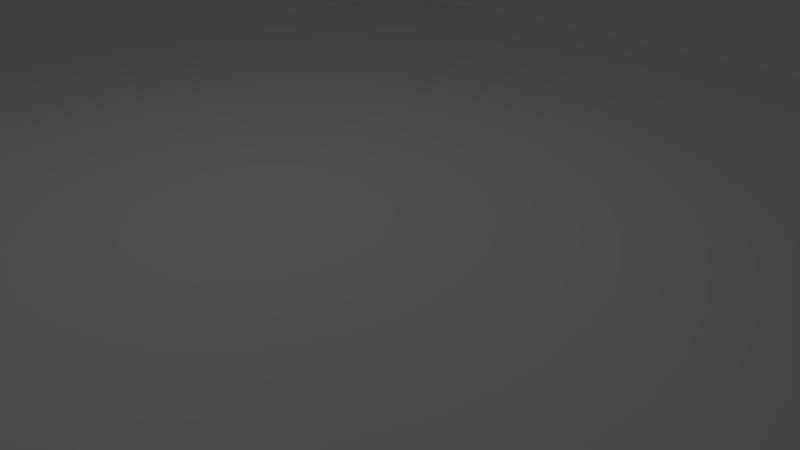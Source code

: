 # Source: Hangar.blend  (saved by Blender 2.77.0; exported with 4.5.12 LTS)
import bpy
from mathutils import Matrix  # noqa: F401  (used for matrix-valued properties, if any)

bpy.ops.wm.read_factory_settings(use_empty=True)
scene = bpy.context.scene
scene.name = 'Scene'

# ---- collections
col_collection_1 = bpy.data.collections.new('Collection 1'); scene.collection.children.link(col_collection_1)

# ---- materials (node trees are filled in below, after node groups)
mat_material = bpy.data.materials.new('Material')
mat_material.alpha_threshold = 0.0
mat_material.use_transparent_shadow = False
mat_material.roughness = 0.5
mat_material.line_color = (0.0, 0.0, 0.0, 1.0)

# ---- material node trees

# ---- world
world_world = bpy.data.worlds.new('World'); scene.world = world_world
world_world.color = (0.05088, 0.05088, 0.05088)
world_world.use_sun_shadow = False
world_world.sun_shadow_jitter_overblur = 0.0
world_world.cycles.sampling_method = 'MANUAL'

# ---- cameras
cam_camera = bpy.data.cameras.new('Camera')
cam_camera.clip_end = 100.0
cam_camera.lens = 35.0
cam_camera.sensor_width = 32.0
cam_camera.sensor_height = 18.0
cam_camera.ortho_scale = 7.314
cam_camera.dof.focus_distance = 0.0
cam_camera.dof.aperture_fstop = 128.0

# ---- lights
light_lamp = bpy.data.lights.new('Lamp', 'POINT')
light_lamp.transmission_factor = 0.0
light_lamp.cutoff_distance = 30.0
light_lamp.energy = 100.0
light_lamp.shadow_buffer_clip_start = 1.001
light_lamp.shadow_soft_size = 0.1
light_lamp.shadow_maximum_resolution = 0.006
light_lamp.use_absolute_resolution = True

# ---- meshes
me_cube = bpy.data.meshes.new('Cube')
me_cube.from_pydata([(-8.0, -8.0, 0.0), (-8.0, -8.0, 1.0), (-8.0, 8.0, 0.0), (-8.0, 8.0, 1.0), (8.0, -8.0, 0.0), (8.0, -8.0, 1.0), (8.0, 8.0, 0.0), (8.0, 8.0, 1.0), (-8.5, -8.0, 0.0), (-8.5, -8.0, 1.0), (-8.5, -7.5, 0.0), (-8.5, -7.5, 1.0), (-8.0, -8.0, 0.0), (-8.0, -8.0, 1.0), (-8.0, -7.5, 0.0), (-8.0, -7.5, 1.0), (-8.5, -7.5, 1.0), (-8.5, -7.5, 0.0), (-8.0, -7.5, 1.0), (-8.0, -7.5, 0.0), (-8.5, -7.5, 0.8), (-8.5, -7.5, 0.0), (-8.0, -7.5, 0.8), (-8.0, -7.5, 0.0), (-8.5, -7.3, 0.8), (-8.5, -7.3, 0.0), (-8.0, -7.3, 0.8), (-8.0, -7.3, 0.0), (-8.5, -7.3, 0.6), (-8.5, -7.3, 0.0), (-8.0, -7.3, 0.6), (-8.0, -7.3, 0.0), (-8.5, -7.1, 0.6), (-8.5, -7.1, 0.0), (-8.0, -7.1, 0.6), (-8.0, -7.1, 0.0), (-8.5, -7.1, 0.6), (-8.5, -7.1, 0.0), (-8.0, -7.1, 0.6), (-8.0, -7.1, 0.0), (-8.5, -7.1, 0.4), (-8.5, -7.1, 0.0), (-8.0, -7.1, 0.4), (-8.0, -7.1, 0.0), (-8.5, -6.9, 0.4), (-8.5, -6.9, 0.0), (-8.0, -6.9, 0.4), (-8.0, -6.9, 0.0), (-8.5, -6.9, 0.2), (-8.5, -6.9, 0.0), (-8.0, -6.9, 0.2), (-8.0, -6.9, 0.0), (-8.5, 0.1, 0.2), (-8.5, 0.1, 0.0), (-8.0, 0.1, 0.2), (-8.0, 0.1, 0.0), (0.0, -10.56, 0.0), (0.0, -10.56, 2.0), (0.1951, -10.58, 0.0), (0.1951, -10.58, 2.0), (0.3827, -10.64, 0.0), (0.3827, -10.64, 2.0), (0.5556, -10.73, 0.0), (0.5556, -10.73, 2.0), (0.7071, -10.85, 0.0), (0.7071, -10.85, 2.0), (0.8315, -11.0, 0.0), (0.8315, -11.0, 2.0), (0.9239, -11.18, 0.0), (0.9239, -11.18, 2.0), (0.9808, -11.36, 0.0), (0.9808, -11.36, 2.0), (1.0, -11.56, 0.0), (1.0, -11.56, 2.0), (0.9808, -11.76, 0.0), (0.9808, -11.76, 2.0), (0.9239, -11.94, 0.0), (0.9239, -11.94, 2.0), (0.8315, -12.12, 0.0), (0.8315, -12.12, 2.0), (0.7071, -12.27, 0.0), (0.7071, -12.27, 2.0), (0.5556, -12.39, 0.0), (0.5556, -12.39, 2.0), (0.3827, -12.48, 0.0), (0.3827, -12.48, 2.0), (0.1951, -12.54, 0.0), (0.1951, -12.54, 2.0), (-3.258e-07, -12.56, 0.0), (-3.258e-07, -12.56, 2.0), (-0.1951, -12.54, 0.0), (-0.1951, -12.54, 2.0), (-0.3827, -12.48, 0.0), (-0.3827, -12.48, 2.0), (-0.5556, -12.39, 0.0), (-0.5556, -12.39, 2.0), (-0.7071, -12.27, 0.0), (-0.7071, -12.27, 2.0), (-0.8315, -12.12, 0.0), (-0.8315, -12.12, 2.0), (-0.9239, -11.94, 0.0), (-0.9239, -11.94, 2.0), (-0.9808, -11.76, 0.0), (-0.9808, -11.76, 2.0), (-1.0, -11.56, 0.0), (-1.0, -11.56, 2.0), (-0.9808, -11.36, 0.0), (-0.9808, -11.36, 2.0), (-0.9239, -11.18, 0.0), (-0.9239, -11.18, 2.0), (-0.8315, -11.0, 0.0), (-0.8315, -11.0, 2.0), (-0.7071, -10.85, 0.0), (-0.7071, -10.85, 2.0), (-0.5556, -10.73, 0.0), (-0.5556, -10.73, 2.0), (-0.3827, -10.64, 0.0), (-0.3827, -10.64, 2.0), (-0.1951, -10.58, 0.0), (-0.1951, -10.58, 2.0), (0.1951, -10.14, 2.955), (0.0, -10.12, 2.949), (0.3827, -10.19, 2.971), (0.5556, -10.28, 2.998), (0.7071, -10.4, 3.034), (0.8315, -10.55, 3.078), (0.9239, -10.71, 3.128), (0.9808, -10.89, 3.182), (1.0, -11.08, 3.239), (0.9808, -11.26, 3.295), (0.9239, -11.44, 3.35), (0.8315, -11.61, 3.4), (0.7071, -11.75, 3.444), (0.5556, -11.87, 3.48), (0.3827, -11.96, 3.506), (0.1951, -12.02, 3.523), (-3.258e-07, -12.04, 3.528), (-0.1951, -12.02, 3.523), (-0.3827, -11.96, 3.506), (-0.5556, -11.87, 3.48), (-0.7071, -11.75, 3.444), (-0.8315, -11.61, 3.4), (-0.9239, -11.44, 3.35), (-0.9808, -11.26, 3.295), (-1.0, -11.08, 3.239), (-0.9808, -10.89, 3.182), (-0.9239, -10.71, 3.128), (-0.8315, -10.55, 3.078), (-0.7071, -10.4, 3.034), (-0.5556, -10.28, 2.998), (-0.3827, -10.19, 2.971), (-0.1951, -10.14, 2.955), (0.1951, -9.745, 3.18), (-2.782e-08, -9.73, 3.168), (0.3827, -9.79, 3.216), (0.5556, -9.862, 3.274), (0.7071, -9.959, 3.352), (0.8315, -10.08, 3.446), (0.9239, -10.21, 3.554), (0.9808, -10.36, 3.672), (1.0, -10.51, 3.794), (0.9808, -10.66, 3.916), (0.9239, -10.81, 4.033), (0.8315, -10.94, 4.141), (0.7071, -11.06, 4.236), (0.5556, -11.16, 4.313), (0.3827, -11.23, 4.371), (0.1951, -11.28, 4.407), (-3.537e-07, -11.29, 4.419), (-0.1951, -11.28, 4.407), (-0.3827, -11.23, 4.371), (-0.5556, -11.16, 4.313), (-0.7071, -11.06, 4.236), (-0.8315, -10.94, 4.141), (-0.9239, -10.81, 4.033), (-0.9808, -10.66, 3.916), (-1.0, -10.51, 3.794), (-0.9808, -10.36, 3.672), (-0.9239, -10.21, 3.554), (-0.8315, -10.08, 3.446), (-0.7071, -9.959, 3.352), (-0.5556, -9.862, 3.274), (-0.3827, -9.79, 3.216), (-0.1951, -9.745, 3.18), (0.1951, -9.009, 3.902), (-1.719e-07, -9.011, 3.883), (0.3827, -9.005, 3.959), (0.5556, -8.998, 4.051), (0.7071, -8.988, 4.175), (0.8315, -8.977, 4.326), (0.9239, -8.963, 4.498), (0.9808, -8.949, 4.685), (1.0, -8.934, 4.88), (0.9808, -8.919, 5.074), (0.9239, -8.905, 5.261), (0.8315, -8.891, 5.434), (0.7071, -8.88, 5.585), (0.5556, -8.87, 5.709), (0.3827, -8.863, 5.801), (0.1951, -8.859, 5.858), (-4.977e-07, -8.857, 5.877), (-0.1951, -8.859, 5.858), (-0.3827, -8.863, 5.801), (-0.5556, -8.87, 5.709), (-0.7071, -8.88, 5.585), (-0.8315, -8.891, 5.434), (-0.9239, -8.905, 5.261), (-0.9808, -8.919, 5.074), (-1.0, -8.934, 4.88), (-0.9808, -8.949, 4.685), (-0.9239, -8.963, 4.498), (-0.8315, -8.977, 4.326), (-0.7071, -8.988, 4.175), (-0.5556, -8.998, 4.051), (-0.3827, -9.005, 3.959), (-0.1951, -9.009, 3.902), (0.2719, -8.594, 3.482), (-2.377e-07, -8.596, 3.456), (0.5334, -8.588, 3.562), (0.7744, -8.578, 3.69), (0.9857, -8.565, 3.863), (1.159, -8.549, 4.073), (1.288, -8.53, 4.314), (1.367, -8.51, 4.574), (1.394, -8.489, 4.846), (1.367, -8.468, 5.117), (1.288, -8.448, 5.377), (1.159, -8.43, 5.618), (0.9857, -8.413, 5.828), (0.7744, -8.4, 6.001), (0.5334, -8.39, 6.13), (0.2719, -8.384, 6.209), (-6.919e-07, -8.382, 6.235), (-0.2719, -8.384, 6.209), (-0.5334, -8.39, 6.13), (-0.7744, -8.4, 6.001), (-0.9857, -8.413, 5.828), (-1.159, -8.43, 5.618), (-1.288, -8.448, 5.377), (-1.367, -8.468, 5.117), (-1.394, -8.489, 4.846), (-1.367, -8.51, 4.574), (-1.288, -8.53, 4.314), (-1.159, -8.549, 4.073), (-0.9857, -8.565, 3.863), (-0.7744, -8.578, 3.69), (-0.5334, -8.588, 3.562), (-0.2719, -8.594, 3.482), (0.2414, -8.371, 3.619), (-2.135e-07, -8.373, 3.596), (0.4735, -8.366, 3.689), (0.6875, -8.357, 3.803), (0.875, -8.345, 3.957), (1.029, -8.331, 4.144), (1.143, -8.314, 4.357), (1.214, -8.296, 4.589), (1.237, -8.278, 4.829), (1.214, -8.259, 5.07), (1.143, -8.241, 5.301), (1.029, -8.225, 5.515), (0.875, -8.21, 5.702), (0.6875, -8.199, 5.855), (0.4735, -8.19, 5.969), (0.2414, -8.184, 6.039), (-6.167e-07, -8.183, 6.063), (-0.2414, -8.184, 6.039), (-0.4735, -8.19, 5.969), (-0.6875, -8.199, 5.855), (-0.875, -8.21, 5.702), (-1.029, -8.225, 5.515), (-1.143, -8.241, 5.301), (-1.214, -8.259, 5.07), (-1.237, -8.278, 4.829), (-1.214, -8.296, 4.589), (-1.143, -8.314, 4.357), (-1.029, -8.331, 4.144), (-0.875, -8.345, 3.957), (-0.6875, -8.357, 3.803), (-0.4735, -8.366, 3.689), (-0.2414, -8.371, 3.619), (-3.258e-07, -12.56, 1.421), (-3.258e-07, -12.56, 0.7293), (-0.1951, -12.54, 0.7293), (-0.1951, -12.54, 1.421), (-0.0196, -12.76, 1.421), (-0.0196, -12.76, 0.7293), (-0.2147, -12.74, 0.7293), (-0.2147, -12.74, 1.421)], [], [(1, 3, 2, 0), (3, 7, 6, 2), (7, 5, 4, 6), (5, 1, 0, 4), (0, 2, 6, 4), (5, 7, 3, 1), (9, 11, 10, 8), (15, 14, 19, 18), (15, 13, 12, 14), (13, 9, 8, 12), (8, 10, 14, 12), (13, 15, 11, 9), (18, 19, 23, 22), (14, 10, 17, 19), (11, 15, 18, 16), (10, 11, 16, 17), (23, 21, 25, 27), (17, 16, 20, 21), (19, 17, 21, 23), (16, 18, 22, 20), (26, 27, 31, 30), (20, 22, 26, 24), (22, 23, 27, 26), (21, 20, 24, 25), (30, 31, 35, 34), (25, 24, 28, 29), (27, 25, 29, 31), (24, 26, 30, 28), (35, 33, 37, 39), (29, 28, 32, 33), (31, 29, 33, 35), (28, 30, 34, 32), (38, 39, 43, 42), (32, 34, 38, 36), (34, 35, 39, 38), (33, 32, 36, 37), (41, 40, 44, 45), (37, 36, 40, 41), (39, 37, 41, 43), (36, 38, 42, 40), (47, 45, 49, 51), (43, 41, 45, 47), (40, 42, 46, 44), (42, 43, 47, 46), (50, 51, 55, 54), (44, 46, 50, 48), (46, 47, 51, 50), (45, 44, 48, 49), (52, 54, 55, 53), (49, 48, 52, 53), (51, 49, 53, 55), (48, 50, 54, 52), (56, 57, 59, 58), (58, 59, 61, 60), (60, 61, 63, 62), (62, 63, 65, 64), (64, 65, 67, 66), (66, 67, 69, 68), (68, 69, 71, 70), (70, 71, 73, 72), (72, 73, 75, 74), (74, 75, 77, 76), (76, 77, 79, 78), (78, 79, 81, 80), (80, 81, 83, 82), (82, 83, 85, 84), (84, 85, 87, 86), (86, 87, 89, 88), (91, 90, 282, 283), (90, 91, 93, 92), (92, 93, 95, 94), (94, 95, 97, 96), (96, 97, 99, 98), (98, 99, 101, 100), (100, 101, 103, 102), (102, 103, 105, 104), (104, 105, 107, 106), (106, 107, 109, 108), (108, 109, 111, 110), (110, 111, 113, 112), (112, 113, 115, 114), (114, 115, 117, 116), (61, 59, 120, 122), (116, 117, 119, 118), (118, 119, 57, 56), (56, 58, 60, 62, 64, 66, 68, 70, 72, 74, 76, 78, 80, 82, 84, 86, 88, 90, 92, 94, 96, 98, 100, 102, 104, 106, 108, 110, 112, 114, 116, 118), (150, 149, 181, 182), (79, 77, 130, 131), (97, 95, 139, 140), (115, 113, 148, 149), (71, 69, 126, 127), (89, 87, 135, 136), (107, 105, 144, 145), (63, 61, 122, 123), (81, 79, 131, 132), (99, 97, 140, 141), (117, 115, 149, 150), (73, 71, 127, 128), (91, 89, 136, 137), (109, 107, 145, 146), (65, 63, 123, 124), (83, 81, 132, 133), (101, 99, 141, 142), (119, 117, 150, 151), (75, 73, 128, 129), (93, 91, 137, 138), (111, 109, 146, 147), (67, 65, 124, 125), (85, 83, 133, 134), (103, 101, 142, 143), (59, 57, 121, 120), (57, 119, 151, 121), (77, 75, 129, 130), (95, 93, 138, 139), (113, 111, 147, 148), (69, 67, 125, 126), (87, 85, 134, 135), (105, 103, 143, 144), (172, 171, 203, 204), (137, 136, 168, 169), (124, 123, 155, 156), (151, 150, 182, 183), (138, 137, 169, 170), (125, 124, 156, 157), (121, 151, 183, 153), (139, 138, 170, 171), (126, 125, 157, 158), (140, 139, 171, 172), (127, 126, 158, 159), (141, 140, 172, 173), (128, 127, 159, 160), (142, 141, 173, 174), (129, 128, 160, 161), (143, 142, 174, 175), (130, 129, 161, 162), (144, 143, 175, 176), (131, 130, 162, 163), (145, 144, 176, 177), (132, 131, 163, 164), (146, 145, 177, 178), (133, 132, 164, 165), (147, 146, 178, 179), (134, 133, 165, 166), (120, 121, 153, 152), (148, 147, 179, 180), (135, 134, 166, 167), (122, 120, 152, 154), (149, 148, 180, 181), (136, 135, 167, 168), (123, 122, 154, 155), (207, 206, 238, 239), (159, 158, 190, 191), (173, 172, 204, 205), (160, 159, 191, 192), (174, 173, 205, 206), (161, 160, 192, 193), (175, 174, 206, 207), (162, 161, 193, 194), (176, 175, 207, 208), (163, 162, 194, 195), (177, 176, 208, 209), (164, 163, 195, 196), (178, 177, 209, 210), (165, 164, 196, 197), (179, 178, 210, 211), (166, 165, 197, 198), (152, 153, 185, 184), (180, 179, 211, 212), (167, 166, 198, 199), (154, 152, 184, 186), (181, 180, 212, 213), (168, 167, 199, 200), (155, 154, 186, 187), (182, 181, 213, 214), (169, 168, 200, 201), (156, 155, 187, 188), (183, 182, 214, 215), (170, 169, 201, 202), (157, 156, 188, 189), (153, 183, 215, 185), (171, 170, 202, 203), (158, 157, 189, 190), (242, 241, 273, 274), (194, 193, 225, 226), (208, 207, 239, 240), (195, 194, 226, 227), (209, 208, 240, 241), (196, 195, 227, 228), (210, 209, 241, 242), (197, 196, 228, 229), (211, 210, 242, 243), (198, 197, 229, 230), (184, 185, 217, 216), (212, 211, 243, 244), (199, 198, 230, 231), (186, 184, 216, 218), (213, 212, 244, 245), (200, 199, 231, 232), (187, 186, 218, 219), (214, 213, 245, 246), (201, 200, 232, 233), (188, 187, 219, 220), (215, 214, 246, 247), (202, 201, 233, 234), (189, 188, 220, 221), (185, 215, 247, 217), (203, 202, 234, 235), (190, 189, 221, 222), (204, 203, 235, 236), (191, 190, 222, 223), (205, 204, 236, 237), (192, 191, 223, 224), (206, 205, 237, 238), (193, 192, 224, 225), (248, 249, 279, 278, 277, 276, 275, 274, 273, 272, 271, 270, 269, 268, 267, 266, 265, 264, 263, 262, 261, 260, 259, 258, 257, 256, 255, 254, 253, 252, 251, 250), (229, 228, 260, 261), (243, 242, 274, 275), (230, 229, 261, 262), (216, 217, 249, 248), (244, 243, 275, 276), (231, 230, 262, 263), (218, 216, 248, 250), (245, 244, 276, 277), (232, 231, 263, 264), (219, 218, 250, 251), (246, 245, 277, 278), (233, 232, 264, 265), (220, 219, 251, 252), (247, 246, 278, 279), (234, 233, 265, 266), (221, 220, 252, 253), (217, 247, 279, 249), (235, 234, 266, 267), (222, 221, 253, 254), (236, 235, 267, 268), (223, 222, 254, 255), (237, 236, 268, 269), (224, 223, 255, 256), (238, 237, 269, 270), (225, 224, 256, 257), (239, 238, 270, 271), (226, 225, 257, 258), (240, 239, 271, 272), (227, 226, 258, 259), (241, 240, 272, 273), (228, 227, 259, 260), (280, 283, 287, 284), (90, 88, 281, 282), (89, 91, 283, 280), (88, 89, 280, 281), (285, 284, 287, 286), (281, 280, 284, 285), (283, 282, 286, 287), (282, 281, 285, 286)])
_uv = me_cube.uv_layers.new(name='UVMap')
_uv.uv.foreach_set('vector', [0.8242, 1.0, 0.8242, 0.6667, 0.8421, 0.6667, 0.8421, 1.0, 0.8778, 0.6667, 0.8778, 0.9995, 0.86, 0.9996, 0.86, 0.6668, 0.8062, 1.0, 0.8062, 0.6667, 0.8242, 0.6667, 0.8242, 1.0, 0.8421, 0.9995, 0.8421, 0.6667, 0.86, 0.6668, 0.86, 0.9996, 0.7143, 0.3333, 0.9971, 0.3333, 0.9971, 0.6667, 0.7143, 0.6667, 0.7143, 7.947e-08, 1.0, 0.0, 1.0, 0.3333, 0.7143, 0.3333, 0.1619, 0.8333, 0.1709, 0.8333, 0.1709, 0.8542, 0.1619, 0.8542, 0.0, 0.0, 0.0, 0.0, 0.0, 0.0, 0.0, 0.0, 0.153, 0.8333, 0.1619, 0.8333, 0.1619, 0.8542, 0.153, 0.8542, 0.1799, 0.854, 0.1709, 0.8541, 0.1709, 0.8334, 0.1799, 0.8333, 0.2059, 0.8438, 0.1971, 0.8438, 0.1971, 0.8333, 0.2059, 0.8333, 0.1881, 0.8333, 0.1971, 0.8333, 0.1971, 0.8438, 0.1881, 0.8438, 0.0, 0.0, 0.0, 0.0, 0.0, 0.0, 0.0, 0.0, 0.0, 0.0, 0.0, 0.0, 0.0, 0.0, 0.0, 0.0, 0.0, 0.0, 0.0, 0.0, 0.0, 0.0, 0.0, 0.0, 0.0, 0.0, 0.0, 0.0, 0.0, 0.0, 0.0, 0.0, 0.2713, 0.8438, 0.2713, 0.8333, 0.2749, 0.8333, 0.2749, 0.8438, 0.0, 0.0, 0.0, 0.0, 0.0, 0.0, 0.0, 0.0, 0.0, 0.0, 0.0, 0.0, 0.0, 0.0, 0.0, 0.0, 0.2571, 0.8438, 0.2571, 0.8334, 0.2607, 0.8333, 0.2607, 0.8437, 0.0, 0.0, 0.0, 0.0, 0.0, 0.0, 0.0, 0.0, 0.2393, 0.8438, 0.2393, 0.8333, 0.2429, 0.8333, 0.2429, 0.8438, 0.2059, 0.85, 0.2059, 0.8333, 0.2095, 0.8333, 0.2095, 0.85, 0.2131, 0.8333, 0.2131, 0.85, 0.2095, 0.85, 0.2095, 0.8333, 0.2308, 0.8458, 0.2308, 0.8333, 0.2344, 0.8333, 0.2344, 0.8458, 0.0, 0.0, 0.0, 0.0, 0.0, 0.0, 0.0, 0.0, 0.0, 0.0, 0.0, 0.0, 0.0, 0.0, 0.0, 0.0, 0.2536, 0.8333, 0.2536, 0.8437, 0.25, 0.8438, 0.25, 0.8334, 0.0, 0.0, 0.0, 0.0, 0.0, 0.0, 0.0, 0.0, 0.2272, 0.8458, 0.2272, 0.8333, 0.2308, 0.8333, 0.2308, 0.8458, 0.2749, 0.8438, 0.2749, 0.8333, 0.2784, 0.8333, 0.2784, 0.8438, 0.2429, 0.8438, 0.2429, 0.8333, 0.2464, 0.8333, 0.2464, 0.8438, 0.0, 0.0, 0.0, 0.0, 0.0, 0.0, 0.0, 0.0, 0.0, 0.0, 0.0, 0.0, 0.0, 0.0, 0.0, 0.0, 0.0, 0.0, 0.0, 0.0, 0.0, 0.0, 0.0, 0.0, 0.0, 0.0, 0.0, 0.0, 0.0, 0.0, 0.0, 0.0, 0.2856, 0.8333, 0.2856, 0.8417, 0.282, 0.8417, 0.282, 0.8333, 0.7143, 0.6654, 0.7143, 0.6667, 0.7143, 0.6662, 0.7143, 0.6654, 0.0, 0.0, 0.0, 0.0, 0.0, 0.0, 0.0, 0.0, 0.2571, 0.8333, 0.2571, 0.8437, 0.2536, 0.8438, 0.2536, 0.8334, 0.0, 0.0, 0.0, 0.0, 0.0, 0.0, 0.0, 0.0, 0.2678, 0.8438, 0.2678, 0.8333, 0.2713, 0.8333, 0.2713, 0.8438, 0.2464, 0.8438, 0.2464, 0.8333, 0.25, 0.8333, 0.25, 0.8438, 0.282, 0.8333, 0.282, 0.8417, 0.2784, 0.8417, 0.2784, 0.8333, 0.7847, 0.958, 0.7811, 0.958, 0.7811, 0.8121, 0.7847, 0.8121, 0.2642, 0.8438, 0.2642, 0.8334, 0.2678, 0.8333, 0.2678, 0.8437, 0.0, 0.0, 0.0, 0.0, 0.0, 0.0, 0.0, 0.0, 0.0, 0.0, 0.0, 0.0, 0.0, 0.0, 0.0, 0.0, 0.2642, 0.8333, 0.2642, 0.8437, 0.2607, 0.8438, 0.2607, 0.8334, 0.7883, 0.958, 0.7847, 0.958, 0.7847, 0.8121, 0.7883, 0.8121, 0.7883, 0.8121, 0.7973, 0.8121, 0.7973, 0.9557, 0.7883, 0.9557, 0.8062, 0.9572, 0.7973, 0.9572, 0.7973, 0.8121, 0.8062, 0.8121, 0.05744, 0.8965, 0.05714, 0.8551, 0.06061, 0.8552, 0.06091, 0.8965, 0.06091, 0.8965, 0.06061, 0.8552, 0.06392, 0.8553, 0.06422, 0.8967, 0.06422, 0.8967, 0.06392, 0.8553, 0.06693, 0.8556, 0.06723, 0.8969, 0.06723, 0.8969, 0.06693, 0.8556, 0.06952, 0.8559, 0.06982, 0.8972, 0.7603, 0.682, 0.7416, 0.7176, 0.7393, 0.7159, 0.7579, 0.6804, 0.7579, 0.6804, 0.7393, 0.7159, 0.7366, 0.7141, 0.7553, 0.6785, 0.7553, 0.6785, 0.7366, 0.7141, 0.7337, 0.7121, 0.7524, 0.6765, 0.7524, 0.6765, 0.7337, 0.7121, 0.7308, 0.7099, 0.7494, 0.6744, 0.7494, 0.6744, 0.7308, 0.7099, 0.7278, 0.7078, 0.7464, 0.6722, 0.7464, 0.6722, 0.7278, 0.7078, 0.7249, 0.7058, 0.7436, 0.6702, 0.7436, 0.6702, 0.7249, 0.7058, 0.7222, 0.7039, 0.7409, 0.6683, 0.7409, 0.6683, 0.7222, 0.7039, 0.7199, 0.7023, 0.7386, 0.6667, 0.7402, 0.813, 0.7396, 0.8544, 0.7368, 0.854, 0.7374, 0.8127, 0.7374, 0.8127, 0.7368, 0.854, 0.7336, 0.8538, 0.7342, 0.8124, 0.7342, 0.8124, 0.7336, 0.8538, 0.7302, 0.8536, 0.7307, 0.8122, 0.7307, 0.8122, 0.7302, 0.8536, 0.7267, 0.8535, 0.7272, 0.8122, 0.0, 0.0, 0.0, 0.0, 0.0, 0.0, 0.0, 0.0, 0.7237, 0.8122, 0.7232, 0.8535, 0.7199, 0.8537, 0.7204, 0.8123, 0.7204, 0.8123, 0.7199, 0.8537, 0.7169, 0.8538, 0.7174, 0.8125, 0.7174, 0.8125, 0.7169, 0.8538, 0.7143, 0.8541, 0.7148, 0.8127, 0.7845, 0.8121, 0.7659, 0.7765, 0.7682, 0.7749, 0.7869, 0.8105, 0.7869, 0.8105, 0.7682, 0.7749, 0.7708, 0.773, 0.7895, 0.8086, 0.7895, 0.8086, 0.7708, 0.773, 0.7737, 0.771, 0.7924, 0.8066, 0.7924, 0.8066, 0.7737, 0.771, 0.7767, 0.7689, 0.7954, 0.8045, 0.7954, 0.8045, 0.7767, 0.7689, 0.7797, 0.7668, 0.7984, 0.8024, 0.7984, 0.8024, 0.7797, 0.7668, 0.7826, 0.7647, 0.8012, 0.8003, 0.8012, 0.8003, 0.7826, 0.7647, 0.7852, 0.7629, 0.8039, 0.7985, 0.8039, 0.7985, 0.7852, 0.7629, 0.7876, 0.7612, 0.8062, 0.7968, 0.04447, 0.8973, 0.04417, 0.8559, 0.04701, 0.8556, 0.04731, 0.8969, 0.04731, 0.8969, 0.04701, 0.8556, 0.0502, 0.8553, 0.0505, 0.8967, 0.06392, 0.8553, 0.06061, 0.8552, 0.06092, 0.8343, 0.06422, 0.8341, 0.0505, 0.8967, 0.0502, 0.8553, 0.05362, 0.8552, 0.05392, 0.8965, 0.05392, 0.8965, 0.05362, 0.8552, 0.05714, 0.8551, 0.05744, 0.8965, 0.105, 0.8561, 0.1043, 0.8601, 0.103, 0.8638, 0.1011, 0.8672, 0.09863, 0.8701, 0.09575, 0.8724, 0.09254, 0.874, 0.08914, 0.8748, 0.08568, 0.8748, 0.08228, 0.874, 0.07908, 0.8725, 0.0762, 0.8702, 0.07375, 0.8673, 0.07182, 0.8639, 0.07049, 0.8602, 0.06982, 0.8562, 0.06982, 0.8521, 0.07049, 0.8481, 0.07182, 0.8443, 0.07375, 0.8409, 0.0762, 0.838, 0.07908, 0.8357, 0.08228, 0.8342, 0.08568, 0.8333, 0.08914, 0.8333, 0.09254, 0.8341, 0.09575, 0.8357, 0.09863, 0.8379, 0.1011, 0.8408, 0.103, 0.8442, 0.1043, 0.848, 0.105, 0.852, 0.1108, 0.8625, 0.1077, 0.8642, 0.1077, 0.8546, 0.1108, 0.8533, 0.7222, 0.7039, 0.7249, 0.7058, 0.7199, 0.7352, 0.7169, 0.7343, 0.7143, 0.8541, 0.7169, 0.8538, 0.717, 0.8857, 0.7144, 0.8852, 0.04701, 0.8556, 0.04417, 0.8559, 0.04447, 0.8334, 0.04731, 0.8338, 0.7337, 0.7121, 0.7366, 0.7141, 0.7332, 0.7392, 0.73, 0.7382, 0.7267, 0.8535, 0.7302, 0.8536, 0.7303, 0.8864, 0.7268, 0.8864, 0.7797, 0.7668, 0.7767, 0.7689, 0.7725, 0.7416, 0.7759, 0.7406, 0.06693, 0.8556, 0.06392, 0.8553, 0.06422, 0.8341, 0.06723, 0.8338, 0.7199, 0.7023, 0.7222, 0.7039, 0.7169, 0.7343, 0.7143, 0.7335, 0.7682, 0.7749, 0.7659, 0.7765, 0.7603, 0.7453, 0.7629, 0.7445, 0.0502, 0.8553, 0.04701, 0.8556, 0.04731, 0.8338, 0.0505, 0.8341, 0.7308, 0.7099, 0.7337, 0.7121, 0.73, 0.7382, 0.7266, 0.7372, 0.7232, 0.8535, 0.7267, 0.8535, 0.7268, 0.8864, 0.7233, 0.8863, 0.7826, 0.7647, 0.7797, 0.7668, 0.7759, 0.7406, 0.7792, 0.7396, 0.06952, 0.8559, 0.06693, 0.8556, 0.06723, 0.8338, 0.06982, 0.8333, 0.7368, 0.854, 0.7396, 0.8544, 0.7397, 0.8855, 0.7369, 0.8859, 0.7708, 0.773, 0.7682, 0.7749, 0.7629, 0.7445, 0.7659, 0.7436, 0.05362, 0.8552, 0.0502, 0.8553, 0.0505, 0.8341, 0.05392, 0.8343, 0.7278, 0.7078, 0.7308, 0.7099, 0.7266, 0.7372, 0.7232, 0.7362, 0.7199, 0.8537, 0.7232, 0.8535, 0.7233, 0.8863, 0.72, 0.8861, 0.7852, 0.7629, 0.7826, 0.7647, 0.7792, 0.7396, 0.7822, 0.7387, 0.7393, 0.7159, 0.7416, 0.7176, 0.7389, 0.7409, 0.7362, 0.7401, 0.7336, 0.8538, 0.7368, 0.854, 0.7369, 0.8859, 0.7337, 0.8862, 0.7737, 0.771, 0.7708, 0.773, 0.7659, 0.7436, 0.7691, 0.7426, 0.06061, 0.8552, 0.05714, 0.8551, 0.05744, 0.8344, 0.06092, 0.8343, 0.05714, 0.8551, 0.05362, 0.8552, 0.05392, 0.8343, 0.05744, 0.8344, 0.7249, 0.7058, 0.7278, 0.7078, 0.7232, 0.7362, 0.7199, 0.7352, 0.7169, 0.8538, 0.7199, 0.8537, 0.72, 0.8861, 0.717, 0.8857, 0.7876, 0.7612, 0.7852, 0.7629, 0.7822, 0.7387, 0.7849, 0.7379, 0.7366, 0.7141, 0.7393, 0.7159, 0.7362, 0.7401, 0.7332, 0.7392, 0.7302, 0.8536, 0.7336, 0.8538, 0.7337, 0.8862, 0.7303, 0.8864, 0.7767, 0.7689, 0.7737, 0.771, 0.7691, 0.7426, 0.7725, 0.7416, 0.7461, 0.8162, 0.7488, 0.8144, 0.7481, 0.8649, 0.7453, 0.8644, 0.7233, 0.8863, 0.7268, 0.8864, 0.7272, 0.9067, 0.7238, 0.9064, 0.1304, 0.8665, 0.1277, 0.8642, 0.1277, 0.8546, 0.1304, 0.8563, 0.1142, 0.8614, 0.1108, 0.8625, 0.1108, 0.8533, 0.1142, 0.8525, 0.72, 0.8861, 0.7233, 0.8863, 0.7238, 0.9064, 0.7204, 0.9058, 0.7362, 0.7401, 0.7389, 0.7409, 0.7427, 0.7513, 0.74, 0.7517, 0.1177, 0.8611, 0.1142, 0.8614, 0.1142, 0.8525, 0.1177, 0.8522, 0.717, 0.8857, 0.72, 0.8861, 0.7204, 0.9058, 0.7174, 0.9047, 0.7332, 0.7392, 0.7362, 0.7401, 0.74, 0.7517, 0.7369, 0.7522, 0.7144, 0.8852, 0.717, 0.8857, 0.7174, 0.9047, 0.7148, 0.9033, 0.73, 0.7382, 0.7332, 0.7392, 0.7369, 0.7522, 0.7336, 0.7527, 0.7629, 0.7445, 0.7603, 0.7453, 0.7635, 0.7237, 0.7662, 0.7241, 0.7266, 0.7372, 0.73, 0.7382, 0.7336, 0.7527, 0.7301, 0.7532, 0.7659, 0.7436, 0.7629, 0.7445, 0.7662, 0.7241, 0.7693, 0.7246, 0.7232, 0.7362, 0.7266, 0.7372, 0.7301, 0.7532, 0.7266, 0.7537, 0.7691, 0.7426, 0.7659, 0.7436, 0.7693, 0.7246, 0.7726, 0.7251, 0.7199, 0.7352, 0.7232, 0.7362, 0.7266, 0.7537, 0.7233, 0.7542, 0.7725, 0.7416, 0.7691, 0.7426, 0.7726, 0.7251, 0.7761, 0.7256, 0.7169, 0.7343, 0.7199, 0.7352, 0.7233, 0.7542, 0.7202, 0.7547, 0.7759, 0.7406, 0.7725, 0.7416, 0.7761, 0.7256, 0.7795, 0.7261, 0.7143, 0.7335, 0.7169, 0.7343, 0.7202, 0.7547, 0.7175, 0.7551, 0.7792, 0.7396, 0.7759, 0.7406, 0.7795, 0.7261, 0.7829, 0.7266, 0.7369, 0.8859, 0.7397, 0.8855, 0.7402, 0.9036, 0.7374, 0.9049, 0.7822, 0.7387, 0.7792, 0.7396, 0.7829, 0.7266, 0.786, 0.7271, 0.7337, 0.8862, 0.7369, 0.8859, 0.7374, 0.9049, 0.7342, 0.9059, 0.1212, 0.8614, 0.1177, 0.8611, 0.1177, 0.8522, 0.1212, 0.8525, 0.7849, 0.7379, 0.7822, 0.7387, 0.786, 0.7271, 0.7887, 0.7275, 0.7303, 0.8864, 0.7337, 0.8862, 0.7342, 0.9059, 0.7308, 0.9065, 0.1246, 0.8625, 0.1212, 0.8614, 0.1212, 0.8525, 0.1246, 0.8533, 0.1077, 0.8642, 0.105, 0.8665, 0.105, 0.8563, 0.1077, 0.8546, 0.7268, 0.8864, 0.7303, 0.8864, 0.7308, 0.9065, 0.7272, 0.9067, 0.1277, 0.8642, 0.1246, 0.8625, 0.1246, 0.8533, 0.1277, 0.8546, 0.7885, 0.6856, 0.787, 0.6821, 0.7929, 0.6751, 0.795, 0.6799, 0.7336, 0.7527, 0.7369, 0.7522, 0.7473, 0.7825, 0.7457, 0.786, 0.7662, 0.7241, 0.7635, 0.7237, 0.7844, 0.6761, 0.7856, 0.6789, 0.7301, 0.7532, 0.7336, 0.7527, 0.7457, 0.786, 0.7441, 0.7896, 0.7693, 0.7246, 0.7662, 0.7241, 0.7856, 0.6789, 0.787, 0.6821, 0.7266, 0.7537, 0.7301, 0.7532, 0.7441, 0.7896, 0.7426, 0.7933, 0.7726, 0.7251, 0.7693, 0.7246, 0.787, 0.6821, 0.7885, 0.6856, 0.7233, 0.7542, 0.7266, 0.7537, 0.7426, 0.7933, 0.741, 0.7967, 0.7761, 0.7256, 0.7726, 0.7251, 0.7885, 0.6856, 0.7901, 0.6892, 0.7202, 0.7547, 0.7233, 0.7542, 0.741, 0.7967, 0.7396, 0.7999, 0.7795, 0.7261, 0.7761, 0.7256, 0.7901, 0.6892, 0.7917, 0.6928, 0.7175, 0.7551, 0.7202, 0.7547, 0.7396, 0.7999, 0.7384, 0.8027, 0.7829, 0.7266, 0.7795, 0.7261, 0.7917, 0.6928, 0.7932, 0.6963, 0.7688, 0.8149, 0.7715, 0.8168, 0.7707, 0.8649, 0.768, 0.8653, 0.786, 0.7271, 0.7829, 0.7266, 0.7932, 0.6963, 0.7946, 0.6995, 0.7657, 0.8134, 0.7688, 0.8149, 0.768, 0.8653, 0.7649, 0.8656, 0.1212, 0.8525, 0.1177, 0.8522, 0.1177, 0.8349, 0.1212, 0.8348, 0.7887, 0.7275, 0.786, 0.7271, 0.7946, 0.6995, 0.7959, 0.7023, 0.7623, 0.8125, 0.7657, 0.8134, 0.7649, 0.8656, 0.7615, 0.8658, 0.1246, 0.8533, 0.1212, 0.8525, 0.1212, 0.8348, 0.1246, 0.8345, 0.1077, 0.8546, 0.105, 0.8563, 0.105, 0.8333, 0.1077, 0.834, 0.7588, 0.8122, 0.7623, 0.8125, 0.7615, 0.8658, 0.758, 0.8658, 0.1277, 0.8546, 0.1246, 0.8533, 0.1246, 0.8345, 0.1277, 0.834, 0.1108, 0.8533, 0.1077, 0.8546, 0.1077, 0.834, 0.1108, 0.8345, 0.7553, 0.8124, 0.7588, 0.8122, 0.758, 0.8658, 0.7545, 0.8656, 0.1304, 0.8563, 0.1277, 0.8546, 0.1277, 0.834, 0.1304, 0.8333, 0.1142, 0.8525, 0.1108, 0.8533, 0.1108, 0.8345, 0.1142, 0.8348, 0.752, 0.8131, 0.7553, 0.8124, 0.7545, 0.8656, 0.7512, 0.8653, 0.74, 0.7517, 0.7427, 0.7513, 0.7499, 0.7765, 0.7487, 0.7793, 0.1177, 0.8522, 0.1142, 0.8525, 0.1142, 0.8348, 0.1177, 0.8349, 0.7488, 0.8144, 0.752, 0.8131, 0.7512, 0.8653, 0.7481, 0.8649, 0.7369, 0.7522, 0.74, 0.7517, 0.7487, 0.7793, 0.7473, 0.7825, 0.8016, 0.6949, 0.7994, 0.69, 0.8026, 0.6875, 0.8045, 0.6918, 0.741, 0.7967, 0.7426, 0.7933, 0.7491, 0.7989, 0.747, 0.8038, 0.7901, 0.6892, 0.7885, 0.6856, 0.795, 0.6799, 0.7972, 0.685, 0.1875, 0.8438, 0.1881, 0.8478, 0.1808, 0.8502, 0.1799, 0.8446, 0.7917, 0.6928, 0.7901, 0.6892, 0.7972, 0.685, 0.7994, 0.69, 0.1875, 0.8397, 0.1875, 0.8438, 0.1799, 0.8446, 0.1799, 0.8389, 0.7932, 0.6963, 0.7917, 0.6928, 0.7994, 0.69, 0.8016, 0.6949, 0.1881, 0.8357, 0.1875, 0.8397, 0.1799, 0.8389, 0.1808, 0.8333, 0.7946, 0.6995, 0.7932, 0.6963, 0.8016, 0.6949, 0.8035, 0.6994, 0.7649, 0.8656, 0.768, 0.8653, 0.7718, 0.8758, 0.7674, 0.8762, 0.1372, 0.8574, 0.1372, 0.8615, 0.1304, 0.8617, 0.1304, 0.856, 0.1436, 0.8755, 0.1466, 0.8778, 0.1435, 0.8845, 0.1394, 0.8813, 0.7615, 0.8658, 0.7649, 0.8656, 0.7674, 0.8762, 0.7627, 0.8764, 0.1378, 0.8534, 0.1372, 0.8574, 0.1304, 0.856, 0.1314, 0.8505, 0.1411, 0.8726, 0.1436, 0.8755, 0.1394, 0.8813, 0.136, 0.8773, 0.758, 0.8658, 0.7615, 0.8658, 0.7627, 0.8764, 0.7579, 0.8764, 0.1392, 0.8496, 0.1378, 0.8534, 0.1314, 0.8505, 0.1332, 0.8452, 0.1392, 0.8692, 0.1411, 0.8726, 0.136, 0.8773, 0.1332, 0.8725, 0.7545, 0.8656, 0.758, 0.8658, 0.7579, 0.8764, 0.753, 0.8762, 0.1411, 0.8462, 0.1392, 0.8496, 0.1332, 0.8452, 0.136, 0.8405, 0.1378, 0.8655, 0.1392, 0.8692, 0.1332, 0.8725, 0.1314, 0.8673, 0.7512, 0.8653, 0.7545, 0.8656, 0.753, 0.8762, 0.7483, 0.8758, 0.1436, 0.8434, 0.1411, 0.8462, 0.136, 0.8405, 0.1394, 0.8365, 0.1372, 0.8615, 0.1378, 0.8655, 0.1314, 0.8673, 0.1304, 0.8617, 0.7481, 0.8649, 0.7512, 0.8653, 0.7483, 0.8758, 0.744, 0.8752, 0.1466, 0.8411, 0.1436, 0.8434, 0.1394, 0.8365, 0.1435, 0.8333, 0.7453, 0.8644, 0.7481, 0.8649, 0.744, 0.8752, 0.7402, 0.8745, 0.7457, 0.786, 0.7473, 0.7825, 0.7556, 0.784, 0.7535, 0.7888, 0.2345, 0.8333, 0.2381, 0.8333, 0.2393, 0.8413, 0.2344, 0.8413, 0.7441, 0.7896, 0.7457, 0.786, 0.7535, 0.7888, 0.7513, 0.7939, 0.787, 0.6821, 0.7856, 0.6789, 0.791, 0.6706, 0.7929, 0.6751, 0.7426, 0.7933, 0.7441, 0.7896, 0.7513, 0.7939, 0.7491, 0.7989, 0.01564, 0.8343, 0.01991, 0.8333, 0.02426, 0.8333, 0.02852, 0.8343, 0.03254, 0.8363, 0.03616, 0.8391, 0.03924, 0.8427, 0.04165, 0.8469, 0.04332, 0.8516, 0.04417, 0.8565, 0.04417, 0.8616, 0.04332, 0.8665, 0.04165, 0.8712, 0.03924, 0.8753, 0.03616, 0.8789, 0.03254, 0.8817, 0.02852, 0.8836, 0.02426, 0.8846, 0.01991, 0.8846, 0.01564, 0.8836, 0.01162, 0.8816, 0.008006, 0.8788, 0.00493, 0.8752, 0.002513, 0.871, 0.0008486, 0.8664, 0.0, 0.8614, 5.351e-09, 0.8564, 0.0008486, 0.8514, 0.002513, 0.8468, 0.00493, 0.8426, 0.008006, 0.839, 0.01162, 0.8362, 0.0105, 0.8842, 0.006421, 0.8811, 0.008006, 0.8788, 0.01162, 0.8816, 0.8035, 0.6994, 0.8016, 0.6949, 0.8045, 0.6918, 0.8062, 0.6958, 0.7674, 0.8762, 0.7718, 0.8758, 0.7702, 0.8796, 0.7663, 0.88, 0.1466, 0.8595, 0.1466, 0.8538, 0.1509, 0.8539, 0.1509, 0.859, 0.03814, 0.8363, 0.0416, 0.8404, 0.03924, 0.8427, 0.03616, 0.8391, 0.7627, 0.8764, 0.7674, 0.8762, 0.7663, 0.88, 0.7621, 0.8802, 0.1468, 0.8649, 0.1466, 0.8595, 0.1509, 0.859, 0.1512, 0.8638, 0.148, 0.8377, 0.1488, 0.8333, 0.153, 0.8358, 0.1522, 0.8396, 0.7579, 0.8764, 0.7627, 0.8764, 0.7621, 0.8802, 0.7578, 0.8802, 0.1473, 0.87, 0.1468, 0.8649, 0.1512, 0.8638, 0.1516, 0.8683, 0.1473, 0.8427, 0.148, 0.8377, 0.1522, 0.8396, 0.1516, 0.8441, 0.753, 0.8762, 0.7579, 0.8764, 0.7578, 0.8802, 0.7535, 0.88, 0.148, 0.8744, 0.1473, 0.87, 0.1516, 0.8683, 0.1522, 0.8722, 0.1468, 0.8482, 0.1473, 0.8427, 0.1516, 0.8441, 0.1512, 0.8489, 0.7483, 0.8758, 0.753, 0.8762, 0.7535, 0.88, 0.7493, 0.8796, 0.1488, 0.878, 0.148, 0.8744, 0.1522, 0.8722, 0.153, 0.8754, 0.1466, 0.8538, 0.1468, 0.8482, 0.1512, 0.8489, 0.1509, 0.8539, 0.744, 0.8752, 0.7483, 0.8758, 0.7493, 0.8796, 0.7455, 0.8791, 0.7556, 0.784, 0.7576, 0.7795, 0.7603, 0.7831, 0.7585, 0.7871, 0.0416, 0.8772, 0.03814, 0.8812, 0.03616, 0.8789, 0.03924, 0.8753, 0.7535, 0.7888, 0.7556, 0.784, 0.7585, 0.7871, 0.7566, 0.7914, 0.791, 0.6706, 0.7893, 0.6667, 0.7936, 0.6667, 0.7951, 0.6702, 0.7513, 0.7939, 0.7535, 0.7888, 0.7566, 0.7914, 0.7547, 0.7959, 0.7929, 0.6751, 0.791, 0.6706, 0.7951, 0.6702, 0.7968, 0.6742, 0.7491, 0.7989, 0.7513, 0.7939, 0.7547, 0.7959, 0.7527, 0.8004, 0.795, 0.6799, 0.7929, 0.6751, 0.7968, 0.6742, 0.7987, 0.6785, 0.747, 0.8038, 0.7491, 0.7989, 0.7527, 0.8004, 0.7508, 0.8047, 0.7972, 0.685, 0.795, 0.6799, 0.7987, 0.6785, 0.8006, 0.683, 0.745, 0.8082, 0.747, 0.8038, 0.7508, 0.8047, 0.7491, 0.8086, 0.7994, 0.69, 0.7972, 0.685, 0.8006, 0.683, 0.8026, 0.6875, 0.7433, 0.8122, 0.745, 0.8082, 0.7491, 0.8086, 0.7476, 0.8121, 0.2891, 0.8375, 0.2856, 0.8375, 0.2856, 0.8333, 0.2891, 0.8333, 0.2131, 0.8334, 0.2166, 0.8333, 0.2166, 0.8484, 0.2131, 0.8485, 0.7267, 0.8535, 0.7232, 0.8535, 0.7234, 0.8416, 0.7268, 0.8416, 0.0, 0.0, 0.0, 0.0, 0.0, 0.0, 0.0, 0.0, 0.2237, 0.8477, 0.2237, 0.8334, 0.2272, 0.8333, 0.2272, 0.8477, 0.2237, 0.8333, 0.2237, 0.8478, 0.2201, 0.8477, 0.2201, 0.8333, 0.2201, 0.8333, 0.2201, 0.8478, 0.2166, 0.8477, 0.2166, 0.8333, 0.2891, 0.8333, 0.2926, 0.8333, 0.2926, 0.8374, 0.2891, 0.8374])
me_cube.materials.append(mat_material)
me_cube.use_remesh_preserve_volume = False
me_cube.use_remesh_preserve_attributes = False
me_cube.use_mirror_vertex_groups = False
me_cube.update()

# ---- objects
ob_cube = bpy.data.objects.new('Cube', me_cube)
ob_lamp = bpy.data.objects.new('Lamp', light_lamp)
ob_camera = bpy.data.objects.new('Camera', cam_camera)

# ---- transforms, parenting, visibility, modifiers, constraints
ob_cube.location = (0.0, 0.0, 0.0)
ob_cube.lock_rotations_4d = False
ob_cube.empty_display_type = 'ARROWS'
ob_cube.lineart.crease_threshold = 0.0
ob_lamp.location = (-0.2091, -1.53, 8.443)
ob_lamp.rotation_euler = (0.6503, 0.05522, 1.866)
ob_lamp.lock_rotations_4d = False
ob_lamp.empty_display_type = 'ARROWS'
ob_lamp.color = (0.0, 0.0, 0.0, 0.0)
ob_lamp.lineart.crease_threshold = 0.0
ob_camera.location = (7.481, -6.508, 5.344)
ob_camera.rotation_euler = (1.109, 0.01082, 0.8149)
ob_camera.lock_rotations_4d = False
ob_camera.empty_display_type = 'ARROWS'
ob_camera.color = (0.0, 0.0, 0.0, 0.0)
ob_camera.display_type = 'WIRE'
ob_camera.lineart.crease_threshold = 0.0

# ---- collection membership
col_collection_1.objects.link(ob_cube)
col_collection_1.objects.link(ob_lamp)
col_collection_1.objects.link(ob_camera)

# ---- scene / render settings (as saved in the file)
scene.camera = ob_camera
scene.frame_start = 1; scene.frame_end = 250; scene.frame_set(1)
scene.render.engine = 'BLENDER_EEVEE_NEXT'
scene.render.resolution_percentage = 50
scene.render.dither_intensity = 0.0
scene.cycles.use_denoising = False
scene.cycles.samples = 128
scene.cycles.sampling_pattern = 'TABULATED_SOBOL'
scene.cycles.light_sampling_threshold = 0.0
scene.cycles.use_adaptive_sampling = False
scene.cycles.use_light_tree = False
scene.cycles.blur_glossy = 0.0
scene.cycles.sample_clamp_indirect = 0.0
scene.view_settings.view_transform = 'Standard'
bpy.context.view_layer.update()
